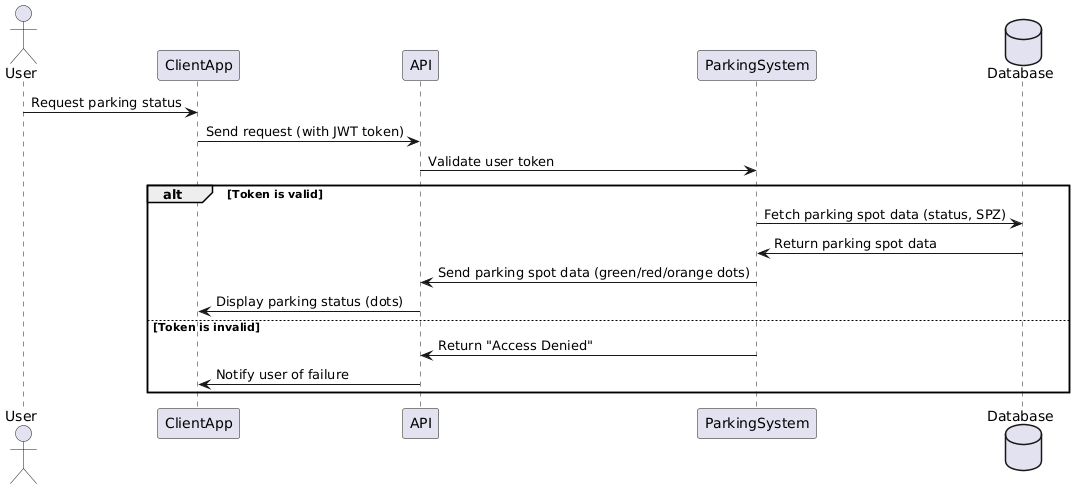

The diagram above was rendered by PlantUML. Its source (embedded in the PNG):
@startuml
actor User
participant "ClientApp" as Client
participant "API"
participant "ParkingSystem"
database "Database"

User -> Client: Request parking status
Client -> API: Send request (with JWT token)
API -> ParkingSystem: Validate user token

alt Token is valid
    ParkingSystem -> Database: Fetch parking spot data (status, SPZ)
    Database -> ParkingSystem: Return parking spot data
    ParkingSystem -> API: Send parking spot data (green/red/orange dots)
    API -> Client: Display parking status (dots)
else Token is invalid
    ParkingSystem -> API: Return "Access Denied"
    API -> Client: Notify user of failure
end
@enduml